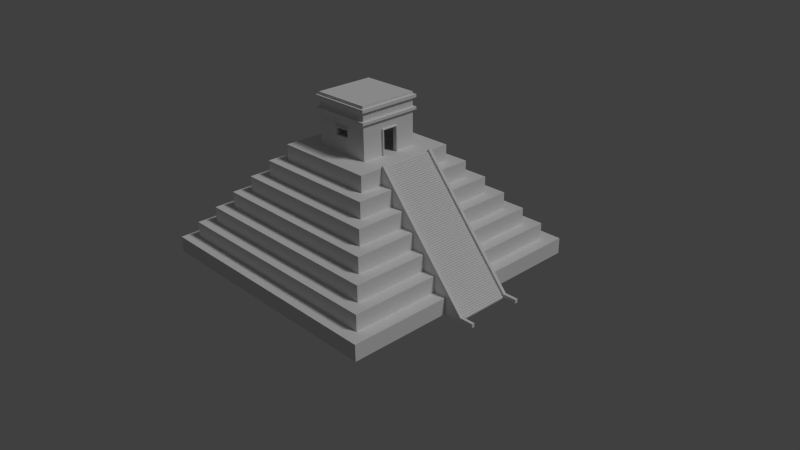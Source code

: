 # Source: mayan-temple-with-stairs.blend  (saved by Blender 2.76.0; exported with 4.5.12 LTS)
import bpy
from mathutils import Matrix  # noqa: F401  (used for matrix-valued properties, if any)

bpy.ops.wm.read_factory_settings(use_empty=True)
scene = bpy.context.scene
scene.name = 'Scene'

# ---- collections
col_collection_1 = bpy.data.collections.new('Collection 1'); scene.collection.children.link(col_collection_1)

# ---- materials (node trees are filled in below, after node groups)
mat_material = bpy.data.materials.new('Material')
mat_material.alpha_threshold = 0.0
mat_material.use_transparent_shadow = False
mat_material.roughness = 0.5
mat_material.line_color = (0.0, 0.0, 0.0, 1.0)

# ---- material node trees

# ---- world
world_world = bpy.data.worlds.new('World'); scene.world = world_world
world_world.color = (0.05088, 0.05088, 0.05088)
world_world.use_sun_shadow = False
world_world.sun_shadow_jitter_overblur = 0.0
world_world.cycles.sampling_method = 'MANUAL'
world_world.cycles.sample_map_resolution = 256

# ---- cameras
cam_camera = bpy.data.cameras.new('Camera')
cam_camera.clip_end = 100.0
cam_camera.lens = 35.0
cam_camera.sensor_width = 32.0
cam_camera.sensor_height = 18.0
cam_camera.ortho_scale = 7.314
cam_camera.dof.focus_distance = 0.0
cam_camera.dof.aperture_fstop = 128.0

# ---- lights
light_lamp = bpy.data.lights.new('Lamp', 'SUN')
light_lamp.transmission_factor = 0.0
light_lamp.cutoff_distance = 30.0
light_lamp.angle = 0.1993
light_lamp.energy = 1.0
light_lamp.shadow_buffer_clip_start = 1.001
light_lamp.shadow_soft_size = 0.1
light_lamp.shadow_cascade_max_distance = 1000.0
light_lamp.cycles.use_multiple_importance_sampling = False

# ---- meshes
me_cube_000 = bpy.data.meshes.new('Cube.000')
me_cube_000.from_pydata([(1.093, -0.2182, 3.362e-05), (1.093, 0.2344, 3.362e-05), (1.093, -0.2182, 0.1885), (1.093, 0.2344, 0.1885), (1.083, -0.2182, 0.1885), (1.083, 0.2344, 0.1885), (1.083, -0.2182, 0.3769), (1.083, 0.2344, 0.3769), (1.073, -0.2182, 0.3769), (1.073, 0.2344, 0.3769), (1.073, -0.2182, 0.5653), (1.073, 0.2344, 0.5653), (1.063, -0.2182, 0.5653), (1.063, 0.2344, 0.5653), (1.063, -0.2182, 0.7537), (1.063, 0.2344, 0.7537), (1.053, -0.2182, 0.7537), (1.053, 0.2344, 0.7537), (1.053, -0.2182, 0.9422), (1.053, 0.2344, 0.9422), (1.043, -0.2182, 0.9422), (1.043, 0.2344, 0.9422), (1.043, -0.2182, 1.131), (1.043, 0.2344, 1.131), (1.033, -0.2182, 1.131), (1.033, 0.2344, 1.131), (1.033, -0.2182, 1.319), (1.033, 0.2344, 1.319), (1.023, -0.2182, 1.319), (1.023, 0.2344, 1.319), (1.023, -0.2182, 1.507), (1.023, 0.2344, 1.507), (1.013, -0.2182, 1.507), (1.013, 0.2344, 1.507), (1.013, -0.2182, 1.696), (1.013, 0.2344, 1.696), (1.004, -0.2182, 1.696), (1.004, 0.2344, 1.696), (1.004, -0.2182, 1.884), (1.004, 0.2344, 1.884), (0.9936, -0.2182, 1.884), (0.9936, 0.2344, 1.884), (0.9936, -0.2182, 2.073), (0.9936, 0.2344, 2.073), (0.9837, -0.2182, 2.073), (0.9837, 0.2344, 2.073), (0.9837, -0.2182, 2.261), (0.9837, 0.2344, 2.261), (0.9738, -0.2182, 2.261), (0.9738, 0.2344, 2.261), (0.9738, -0.2182, 2.45), (0.9738, 0.2344, 2.45), (0.9639, -0.2182, 2.45), (0.9639, 0.2344, 2.45), (0.9639, -0.2182, 2.638), (0.9639, 0.2344, 2.638), (0.954, -0.2182, 2.638), (0.954, 0.2344, 2.638), (0.954, -0.2182, 2.826), (0.954, 0.2344, 2.826), (0.9441, -0.2182, 2.826), (0.9441, 0.2344, 2.826), (0.9441, -0.2182, 3.015), (0.9441, 0.2344, 3.015), (0.9341, -0.2182, 3.015), (0.9341, 0.2344, 3.015), (0.9341, -0.2182, 3.203), (0.9341, 0.2344, 3.203), (0.9242, -0.2182, 3.203), (0.9242, 0.2344, 3.203), (0.9242, -0.2182, 3.392), (0.9242, 0.2344, 3.392), (0.9143, -0.2182, 3.392), (0.9143, 0.2344, 3.392), (0.9143, -0.2182, 3.58), (0.9143, 0.2344, 3.58), (0.9044, -0.2182, 3.58), (0.9044, 0.2344, 3.58), (0.9044, -0.2182, 3.769), (0.9044, 0.2344, 3.769), (0.8945, -0.2182, 3.769), (0.8945, 0.2344, 3.769), (0.8945, -0.2182, 3.957), (0.8945, 0.2344, 3.957), (0.8846, -0.2182, 3.957), (0.8846, 0.2344, 3.957), (0.8846, -0.2182, 4.145), (0.8846, 0.2344, 4.145), (0.8746, -0.2182, 4.145), (0.8746, 0.2344, 4.145), (0.8746, -0.2182, 4.334), (0.8746, 0.2344, 4.334), (0.8647, -0.2182, 4.334), (0.8647, 0.2344, 4.334), (0.8647, -0.2182, 4.522), (0.8647, 0.2344, 4.522), (0.8548, -0.2182, 4.522), (0.8548, 0.2344, 4.522), (0.8548, -0.2182, 4.711), (0.8548, 0.2344, 4.711), (0.8449, -0.2182, 4.711), (0.8449, 0.2344, 4.711), (0.8449, -0.2182, 4.899), (0.8449, 0.2344, 4.899), (0.835, -0.2182, 4.899), (0.835, 0.2344, 4.899), (0.835, -0.2182, 5.088), (0.835, 0.2344, 5.088), (0.8251, -0.2182, 5.088), (0.8251, 0.2344, 5.088), (0.8251, -0.2182, 5.276), (0.8251, 0.2344, 5.276), (0.8151, -0.2182, 5.276), (0.8151, 0.2344, 5.276), (0.8151, -0.2182, 5.464), (0.8151, 0.2344, 5.464), (0.8052, -0.2182, 5.464), (0.8052, 0.2344, 5.464), (0.8052, -0.2182, 5.653), (0.8052, 0.2344, 5.653), (0.7953, -0.2182, 5.653), (0.7953, 0.2344, 5.653), (0.7953, -0.2182, 5.841), (0.7953, 0.2344, 5.841), (0.7854, -0.2182, 5.841), (0.7854, 0.2344, 5.841), (0.7854, -0.2182, 6.03), (0.7854, 0.2344, 6.03), (0.7755, -0.2182, 6.03), (0.7755, 0.2344, 6.03), (0.7755, -0.2182, 6.218), (0.7755, 0.2344, 6.218), (0.7656, -0.2182, 6.218), (0.7656, 0.2344, 6.218), (0.7656, -0.2182, 6.406), (0.7656, 0.2344, 6.406), (0.7556, -0.2182, 6.406), (0.7556, 0.2344, 6.406), (0.7556, -0.2182, 6.595), (0.7556, 0.2344, 6.595), (0.7457, -0.2182, 6.595), (0.7457, 0.2344, 6.595), (0.7457, -0.2182, 6.783), (0.7457, 0.2344, 6.783), (0.7358, -0.2182, 6.783), (0.7358, 0.2344, 6.783), (0.7358, -0.2182, 6.972), (0.7358, 0.2344, 6.972), (0.7259, -0.2182, 6.972), (0.7259, 0.2344, 6.972), (0.7259, -0.2182, 7.16), (0.7259, 0.2344, 7.16), (0.716, -0.2182, 7.16), (0.716, 0.2344, 7.16), (0.716, -0.2182, 7.349), (0.716, 0.2344, 7.349), (0.7061, -0.2182, 7.349), (0.7061, 0.2344, 7.349), (0.7061, -0.2182, 7.537), (0.7061, 0.2344, 7.537), (0.6961, -0.2182, 7.537), (0.6961, 0.2344, 7.537), (0.6961, -0.2182, 7.725), (0.6961, 0.2344, 7.725), (0.6862, -0.2182, 7.725), (0.6862, 0.2344, 7.725), (0.6862, -0.2182, 7.914), (0.6862, 0.2344, 7.914), (0.6763, -0.2182, 7.914), (0.6763, 0.2344, 7.914), (0.6763, -0.2182, 8.102), (0.6763, 0.2344, 8.102), (0.6664, -0.2182, 8.102), (0.6664, 0.2344, 8.102), (0.6664, -0.2182, 8.291), (0.6664, 0.2344, 8.291), (0.6565, -0.2182, 8.291), (0.6565, 0.2344, 8.291), (0.6565, -0.2182, 8.479), (0.6565, 0.2344, 8.479), (0.6466, -0.2182, 8.479), (0.6466, 0.2344, 8.479), (0.6466, -0.2182, 8.668), (0.6466, 0.2344, 8.668), (0.6366, -0.2182, 8.668), (0.6366, 0.2344, 8.668), (0.6366, -0.2182, 8.856), (0.6366, 0.2344, 8.856), (0.6267, -0.2182, 8.856), (0.6267, 0.2344, 8.856), (0.6267, -0.2182, 9.044), (0.6267, 0.2344, 9.044), (0.6168, -0.2182, 9.044), (0.6168, 0.2344, 9.044), (0.6168, -0.2182, 9.233), (0.6168, 0.2344, 9.233), (0.6069, -0.2182, 9.233), (0.6069, 0.2344, 9.233), (0.6069, -0.2182, 9.421), (0.6069, 0.2344, 9.421), (0.597, -0.2182, 9.421), (0.597, 0.2344, 9.421), (0.597, -0.2182, 9.61), (0.597, 0.2344, 9.61), (0.5871, -0.2182, 9.61), (0.5871, 0.2344, 9.61), (0.5871, -0.2182, 9.798), (0.5871, 0.2344, 9.798), (0.5771, -0.2182, 9.798), (0.5771, 0.2344, 9.798), (0.5771, -0.2182, 9.987), (0.5771, 0.2344, 9.987), (0.5672, -0.2182, 9.987), (0.5672, 0.2344, 9.987), (0.5672, -0.2182, 10.17), (0.5672, 0.2344, 10.17), (0.5573, -0.2182, 10.17), (0.5573, 0.2344, 10.17), (0.5573, -0.2182, 10.36), (0.5573, 0.2344, 10.36), (0.5474, -0.2182, 10.36), (0.5474, 0.2344, 10.36), (0.5474, -0.2182, 10.55), (0.5474, 0.2344, 10.55), (0.5375, -0.2182, 10.55), (0.5375, 0.2344, 10.55), (0.5375, -0.2182, 10.74), (0.5375, 0.2344, 10.74), (0.5276, -0.2182, 10.74), (0.5276, 0.2344, 10.74), (0.5276, -0.2182, 10.93), (0.5276, 0.2344, 10.93), (0.5176, -0.2182, 10.93), (0.5176, 0.2344, 10.93), (0.5176, -0.2182, 11.12), (0.5176, 0.2344, 11.12), (0.5077, -0.2182, 11.12), (0.5077, 0.2344, 11.12), (0.5077, -0.2182, 11.31), (0.5077, 0.2344, 11.31), (0.4978, -0.2182, 11.31), (0.4978, 0.2344, 11.31), (0.4978, -0.2182, 11.49), (0.4978, 0.2344, 11.49), (0.4879, -0.2182, 11.49), (0.4879, 0.2344, 11.49), (0.4879, -0.2182, 11.68), (0.4879, 0.2344, 11.68), (0.478, -0.2182, 11.68), (0.478, 0.2344, 11.68), (0.478, -0.2182, 11.87), (0.478, 0.2344, 11.87), (0.4681, -0.2182, 11.87), (0.4681, 0.2344, 11.87), (0.4681, -0.2182, 12.06), (0.4681, 0.2344, 12.06), (0.4581, -0.2182, 12.06), (0.4581, 0.2344, 12.06), (0.4581, -0.2182, 12.25), (0.4581, 0.2344, 12.25), (0.4482, -0.2182, 12.25), (0.4482, 0.2344, 12.25), (0.4482, -0.2182, 12.44), (0.4482, 0.2344, 12.44), (0.4383, -0.2182, 12.44), (0.4383, 0.2344, 12.44), (0.4383, -0.2182, 12.62), (0.4383, 0.2344, 12.62), (0.4284, -0.2182, 12.62), (0.4284, 0.2344, 12.62), (0.4284, -0.2182, 12.81), (0.4284, 0.2344, 12.81), (0.4185, -0.2182, 12.81), (0.4185, 0.2344, 12.81), (0.4185, -0.2182, 13.0), (0.4185, 0.2344, 13.0), (0.4085, -0.2182, 13.0), (0.4085, 0.2344, 13.0), (0.4085, -0.2182, 13.19), (0.4085, 0.2344, 13.19), (0.3986, -0.2182, 13.19), (0.3986, 0.2344, 13.19), (0.3986, -0.2182, 13.38), (0.3986, 0.2344, 13.38), (0.3887, -0.2182, 13.38), (0.3887, 0.2344, 13.38), (0.3887, -0.2182, 13.57), (0.3887, 0.2344, 13.57), (0.3788, -0.2182, 13.57), (0.3788, 0.2344, 13.57), (0.3788, -0.2182, 13.76), (0.3788, 0.2344, 13.76), (0.3689, -0.2182, 13.76), (0.3689, 0.2344, 13.76), (0.3689, -0.2182, 13.94), (0.3549, -0.2182, 13.94), (0.3689, 0.2344, 13.94), (0.3549, 0.2344, 13.94), (1.093, 0.2344, 3.362e-05), (0.3549, -0.2182, 14.0), (0.3549, 0.2344, 14.0), (1.093, -0.2182, 3.362e-05), (0.3549, -0.2182, 3.362e-05), (0.3549, 0.2344, 3.362e-05), (1.093, 0.2118, 3.362e-05), (1.093, 0.2118, 0.1885), (1.083, 0.2118, 0.1885), (1.083, 0.2118, 0.3769), (1.073, 0.2118, 0.3769), (1.073, 0.2118, 0.5653), (1.063, 0.2118, 0.5653), (1.063, 0.2118, 0.7537), (1.053, 0.2118, 0.7537), (1.053, 0.2118, 0.9422), (1.043, 0.2118, 0.9422), (1.043, 0.2118, 1.131), (1.033, 0.2118, 1.131), (1.033, 0.2118, 1.319), (1.023, 0.2118, 1.319), (1.023, 0.2118, 1.507), (1.013, 0.2118, 1.507), (1.013, 0.2118, 1.696), (1.004, 0.2118, 1.696), (1.004, 0.2118, 1.884), (0.9936, 0.2118, 1.884), (0.9936, 0.2118, 2.073), (0.9837, 0.2118, 2.073), (0.9837, 0.2118, 2.261), (0.9738, 0.2118, 2.261), (0.9738, 0.2118, 2.45), (0.9639, 0.2118, 2.45), (0.9639, 0.2118, 2.638), (0.954, 0.2118, 2.638), (0.954, 0.2118, 2.826), (0.9441, 0.2118, 2.826), (0.9441, 0.2118, 3.015), (0.9341, 0.2118, 3.015), (0.9341, 0.2118, 3.203), (0.9242, 0.2118, 3.203), (0.9242, 0.2118, 3.392), (0.9143, 0.2118, 3.392), (0.9143, 0.2118, 3.58), (0.9044, 0.2118, 3.58), (0.9044, 0.2118, 3.769), (0.8945, 0.2118, 3.769), (0.8945, 0.2118, 3.957), (0.8846, 0.2118, 3.957), (0.8846, 0.2118, 4.145), (0.8746, 0.2118, 4.145), (0.8746, 0.2118, 4.334), (0.8647, 0.2118, 4.334), (0.8647, 0.2118, 4.522), (0.8548, 0.2118, 4.522), (0.8548, 0.2118, 4.711), (0.8449, 0.2118, 4.711), (0.8449, 0.2118, 4.899), (0.835, 0.2118, 4.899), (0.835, 0.2118, 5.088), (0.8251, 0.2118, 5.088), (0.8251, 0.2118, 5.276), (0.8151, 0.2118, 5.276), (0.8151, 0.2118, 5.464), (0.8052, 0.2118, 5.464), (0.8052, 0.2118, 5.653), (0.7953, 0.2118, 5.653), (0.7953, 0.2118, 5.841), (0.7854, 0.2118, 5.841), (0.7854, 0.2118, 6.03), (0.7755, 0.2118, 6.03), (0.7755, 0.2118, 6.218), (0.7656, 0.2118, 6.218), (0.7656, 0.2118, 6.406), (0.7556, 0.2118, 6.406), (0.7556, 0.2118, 6.595), (0.7457, 0.2118, 6.595), (0.7457, 0.2118, 6.783), (0.7358, 0.2118, 6.783), (0.7358, 0.2118, 6.972), (0.7259, 0.2118, 6.972), (0.7259, 0.2118, 7.16), (0.716, 0.2118, 7.16), (0.716, 0.2118, 7.349), (0.7061, 0.2118, 7.349), (0.7061, 0.2118, 7.537), (0.6961, 0.2118, 7.537), (0.6961, 0.2118, 7.725), (0.6862, 0.2118, 7.725), (0.6862, 0.2118, 7.914), (0.6763, 0.2118, 7.914), (0.6763, 0.2118, 8.102), (0.6664, 0.2118, 8.102), (0.6664, 0.2118, 8.291), (0.6565, 0.2118, 8.291), (0.6565, 0.2118, 8.479), (0.6466, 0.2118, 8.479), (0.6466, 0.2118, 8.668), (0.6366, 0.2118, 8.668), (0.6366, 0.2118, 8.856), (0.6267, 0.2118, 8.856), (0.6267, 0.2118, 9.044), (0.6168, 0.2118, 9.044), (0.6168, 0.2118, 9.233), (0.6069, 0.2118, 9.233), (0.6069, 0.2118, 9.421), (0.597, 0.2118, 9.421), (0.597, 0.2118, 9.61), (0.5871, 0.2118, 9.61), (0.5871, 0.2118, 9.798), (0.5771, 0.2118, 9.798), (0.5771, 0.2118, 9.987), (0.5672, 0.2118, 9.987), (0.5672, 0.2118, 10.17), (0.5573, 0.2118, 10.17), (0.5573, 0.2118, 10.36), (0.5474, 0.2118, 10.36), (0.5474, 0.2118, 10.55), (0.5375, 0.2118, 10.55), (0.5375, 0.2118, 10.74), (0.5276, 0.2118, 10.74), (0.5276, 0.2118, 10.93), (0.5176, 0.2118, 10.93), (0.5176, 0.2118, 11.12), (0.5077, 0.2118, 11.12), (0.5077, 0.2118, 11.31), (0.4978, 0.2118, 11.31), (0.4978, 0.2118, 11.49), (0.4879, 0.2118, 11.49), (0.4879, 0.2118, 11.68), (0.478, 0.2118, 11.68), (0.478, 0.2118, 11.87), (0.4681, 0.2118, 11.87), (0.4681, 0.2118, 12.06), (0.4581, 0.2118, 12.06), (0.4581, 0.2118, 12.25), (0.4482, 0.2118, 12.25), (0.4482, 0.2118, 12.44), (0.4383, 0.2118, 12.44), (0.4383, 0.2118, 12.62), (0.4284, 0.2118, 12.62), (0.4284, 0.2118, 12.81), (0.4185, 0.2118, 12.81), (0.4185, 0.2118, 13.0), (0.4085, 0.2118, 13.0), (0.4085, 0.2118, 13.19), (0.3986, 0.2118, 13.19), (0.3986, 0.2118, 13.38), (0.3887, 0.2118, 13.38), (0.3887, 0.2118, 13.57), (0.3788, 0.2118, 13.57), (0.3788, 0.2118, 13.76), (0.3689, 0.2118, 13.76), (0.3689, 0.2118, 13.94), (0.3549, 0.2118, 13.94), (0.3549, 0.2118, 14.0), (1.093, -0.1967, 3.362e-05), (1.083, -0.1967, 0.1885), (1.073, -0.1967, 0.3769), (1.063, -0.1967, 0.5653), (1.053, -0.1967, 0.7537), (1.043, -0.1967, 0.9422), (1.033, -0.1967, 1.131), (1.023, -0.1967, 1.319), (1.013, -0.1967, 1.507), (1.004, -0.1967, 1.696), (0.9936, -0.1967, 1.884), (0.9837, -0.1967, 2.073), (0.9738, -0.1967, 2.261), (0.9639, -0.1967, 2.45), (0.954, -0.1967, 2.638), (0.9441, -0.1967, 2.826), (0.9341, -0.1967, 3.015), (0.9242, -0.1967, 3.203), (0.9143, -0.1967, 3.392), (0.9044, -0.1967, 3.58), (0.8945, -0.1967, 3.769), (0.8846, -0.1967, 3.957), (0.8746, -0.1967, 4.145), (0.8647, -0.1967, 4.334), (0.8548, -0.1967, 4.522), (0.8449, -0.1967, 4.711), (0.835, -0.1967, 4.899), (0.8251, -0.1967, 5.088), (0.8151, -0.1967, 5.276), (0.8052, -0.1967, 5.464), (0.7953, -0.1967, 5.653), (0.7854, -0.1967, 5.841), (0.7755, -0.1967, 6.03), (0.7656, -0.1967, 6.218), (0.7556, -0.1967, 6.406), (0.7457, -0.1967, 6.595), (0.7358, -0.1967, 6.783), (0.7259, -0.1967, 6.972), (0.716, -0.1967, 7.16), (0.7061, -0.1967, 7.349), (0.6961, -0.1967, 7.537), (0.6862, -0.1967, 7.725), (0.6763, -0.1967, 7.914), (0.6664, -0.1967, 8.102), (0.6565, -0.1967, 8.291), (0.6466, -0.1967, 8.479), (0.6366, -0.1967, 8.668), (0.6267, -0.1967, 8.856), (0.6168, -0.1967, 9.044), (0.6069, -0.1967, 9.233), (0.597, -0.1967, 9.421), (0.5871, -0.1967, 9.61), (0.5771, -0.1967, 9.798), (0.5672, -0.1967, 9.987), (0.5573, -0.1967, 10.17), (0.5474, -0.1967, 10.36), (0.5375, -0.1967, 10.55), (0.5276, -0.1967, 10.74), (0.5176, -0.1967, 10.93), (0.5077, -0.1967, 11.12), (0.4978, -0.1967, 11.31), (0.4879, -0.1967, 11.49), (0.478, -0.1967, 11.68), (0.4681, -0.1967, 11.87), (0.4581, -0.1967, 12.06), (0.4482, -0.1967, 12.25), (0.4383, -0.1967, 12.44), (0.4284, -0.1967, 12.62), (0.4185, -0.1967, 12.81), (0.4085, -0.1967, 13.0), (0.3986, -0.1967, 13.19), (0.3887, -0.1967, 13.38), (0.3788, -0.1967, 13.57), (0.3689, -0.1967, 13.76), (1.093, -0.1967, 0.1885), (1.083, -0.1967, 0.3769), (1.073, -0.1967, 0.5653), (1.063, -0.1967, 0.7537), (1.053, -0.1967, 0.9422), (1.043, -0.1967, 1.131), (1.033, -0.1967, 1.319), (1.023, -0.1967, 1.507), (1.013, -0.1967, 1.696), (1.004, -0.1967, 1.884), (0.9936, -0.1967, 2.073), (0.9837, -0.1967, 2.261), (0.9738, -0.1967, 2.45), (0.9639, -0.1967, 2.638), (0.954, -0.1967, 2.826), (0.9441, -0.1967, 3.015), (0.9341, -0.1967, 3.203), (0.9242, -0.1967, 3.392), (0.9143, -0.1967, 3.58), (0.9044, -0.1967, 3.769), (0.8945, -0.1967, 3.957), (0.8846, -0.1967, 4.145), (0.8746, -0.1967, 4.334), (0.8647, -0.1967, 4.522), (0.8548, -0.1967, 4.711), (0.8449, -0.1967, 4.899), (0.835, -0.1967, 5.088), (0.8251, -0.1967, 5.276), (0.8151, -0.1967, 5.464), (0.8052, -0.1967, 5.653), (0.7953, -0.1967, 5.841), (0.7854, -0.1967, 6.03), (0.7755, -0.1967, 6.218), (0.7656, -0.1967, 6.406), (0.7556, -0.1967, 6.595), (0.7457, -0.1967, 6.783), (0.7358, -0.1967, 6.972), (0.7259, -0.1967, 7.16), (0.716, -0.1967, 7.349), (0.7061, -0.1967, 7.537), (0.6961, -0.1967, 7.725), (0.6862, -0.1967, 7.914), (0.6763, -0.1967, 8.102), (0.6664, -0.1967, 8.291), (0.6565, -0.1967, 8.479), (0.6466, -0.1967, 8.668), (0.6366, -0.1967, 8.856), (0.6267, -0.1967, 9.044), (0.6168, -0.1967, 9.233), (0.6069, -0.1967, 9.421), (0.597, -0.1967, 9.61), (0.5871, -0.1967, 9.798), (0.5771, -0.1967, 9.987), (0.5672, -0.1967, 10.17), (0.5573, -0.1967, 10.36), (0.5474, -0.1967, 10.55), (0.5375, -0.1967, 10.74), (0.5276, -0.1967, 10.93), (0.5176, -0.1967, 11.12), (0.5077, -0.1967, 11.31), (0.4978, -0.1967, 11.49), (0.4879, -0.1967, 11.68), (0.478, -0.1967, 11.87), (0.4681, -0.1967, 12.06), (0.4581, -0.1967, 12.25), (0.4482, -0.1967, 12.44), (0.4383, -0.1967, 12.62), (0.4284, -0.1967, 12.81), (0.4185, -0.1967, 13.0), (0.4085, -0.1967, 13.19), (0.3986, -0.1967, 13.38), (0.3887, -0.1967, 13.57), (0.3788, -0.1967, 13.76), (0.3689, -0.1967, 13.94), (0.3549, -0.1967, 13.94), (0.3549, -0.1967, 14.0), (0.3689, -0.2182, 14.23), (0.3549, -0.2182, 14.23), (0.3689, -0.1967, 14.23), (0.3549, -0.1967, 14.23), (0.3689, 0.2344, 14.23), (0.3549, 0.2344, 14.23), (0.3689, 0.2118, 14.23), (0.3549, 0.2118, 14.23), (1.093, 0.2118, 0.1885), (1.093, 0.2344, 0.1885), (0.3689, 0.2118, 13.94), (0.3689, 0.2344, 13.94), (1.093, -0.2182, 0.1885), (1.093, -0.1967, 0.1885), (0.3689, -0.2182, 13.94), (0.3689, -0.1967, 13.94), (1.093, 0.2118, 0.4711), (1.093, 0.2344, 0.4711), (0.3689, 0.2118, 14.23), (0.3689, 0.2344, 14.23), (1.093, -0.2182, 0.4711), (1.093, -0.1967, 0.4711), (0.3689, -0.2182, 14.23), (0.3689, -0.1967, 14.23), (1.197, -0.1967, 3.362e-05), (1.197, -0.2182, 3.362e-05), (1.197, -0.2182, 0.1885), (1.197, 0.2344, 3.362e-05), (1.197, 0.2344, 0.1885), (1.197, 0.2118, 0.1885), (1.197, 0.2118, 3.362e-05), (1.197, -0.1967, 0.1885), (1.197, 0.2118, 0.1885), (1.197, 0.2344, 0.1885), (1.197, -0.2182, 0.1885), (1.197, -0.1967, 0.1885), (1.197, 0.2118, 0.4711), (1.197, 0.2344, 0.4711), (1.197, -0.2182, 0.4711), (1.197, -0.1967, 0.4711)], [], [(113, 111, 109), (621, 620, 640, 641), (109, 107, 105), (529, 6, 4, 455), (105, 103, 101), (530, 10, 8, 456), (101, 99, 97), (531, 14, 12, 457), (97, 95, 93), (532, 18, 16, 458), (93, 91, 89), (533, 22, 20, 459), (89, 87, 85), (534, 26, 24, 460), (85, 83, 81), (535, 30, 28, 461), (81, 79, 77), (536, 34, 32, 462), (77, 75, 73), (537, 38, 36, 463), (73, 71, 69), (538, 42, 40, 464), (69, 67, 65), (539, 46, 44, 465), (65, 63, 61), (540, 50, 48, 466), (61, 59, 57), (541, 54, 52, 467), (57, 55, 53), (542, 58, 56, 468), (53, 51, 49), (543, 62, 60, 469), (49, 47, 45), (544, 66, 64, 470), (45, 43, 41), (545, 70, 68, 471), (41, 39, 37), (546, 74, 72, 472), (37, 35, 33), (547, 78, 76, 473), (33, 31, 29), (548, 82, 80, 474), (29, 27, 25), (549, 86, 84, 475), (25, 23, 21), (550, 90, 88, 476), (21, 19, 17), (551, 94, 92, 477), (17, 15, 13), (552, 98, 96, 478), (13, 11, 9), (553, 102, 100, 479), (9, 7, 5), (554, 106, 104, 480), (5, 3, 298), (555, 110, 108, 481), (285, 283, 281), (556, 114, 112, 482), (281, 279, 277), (557, 118, 116, 483), (273, 271, 269), (558, 122, 120, 484), (269, 267, 265), (559, 126, 124, 485), (265, 263, 261), (560, 130, 128, 486), (261, 259, 257), (561, 134, 132, 487), (257, 255, 253), (562, 138, 136, 488), (253, 251, 249), (563, 142, 140, 489), (249, 247, 245), (564, 146, 144, 490), (245, 243, 241), (565, 150, 148, 491), (241, 239, 237), (566, 154, 152, 492), (237, 235, 233), (567, 158, 156, 493), (233, 231, 229), (568, 162, 160, 494), (229, 227, 225), (569, 166, 164, 495), (225, 223, 221), (570, 170, 168, 496), (221, 219, 217), (571, 174, 172, 497), (217, 215, 213), (572, 178, 176, 498), (213, 211, 209), (573, 182, 180, 499), (209, 207, 205), (574, 186, 184, 500), (205, 203, 201), (575, 190, 188, 501), (201, 199, 197), (576, 194, 192, 502), (197, 195, 193), (577, 198, 196, 503), (193, 191, 189), (578, 202, 200, 504), (189, 187, 185), (579, 206, 204, 505), (185, 183, 181), (580, 210, 208, 506), (181, 179, 177), (581, 214, 212, 507), (177, 175, 173), (582, 218, 216, 508), (173, 171, 169), (583, 222, 220, 509), (169, 167, 165), (584, 226, 224, 510), (165, 163, 161), (585, 230, 228, 511), (161, 159, 157), (586, 234, 232, 512), (157, 155, 153), (587, 238, 236, 513), (153, 151, 149), (588, 242, 240, 514), (149, 147, 145), (589, 246, 244, 515), (145, 143, 141), (590, 250, 248, 516), (141, 139, 137), (591, 254, 252, 517), (137, 135, 133), (592, 258, 256, 518), (133, 131, 129), (593, 262, 260, 519), (129, 127, 125), (594, 266, 264, 520), (277, 275, 273), (595, 270, 268, 521), (125, 123, 121), (596, 274, 272, 522), (121, 119, 117), (597, 278, 276, 523), (445, 283, 285, 446), (598, 282, 280, 524), (599, 526, 288, 286), (599, 286, 284, 525), (117, 115, 113), (600, 290, 288, 526), (297, 452, 611, 609), (601, 294, 292, 527), (602, 603, 299, 295), (4, 301, 2), (6, 8, 4), (10, 12, 8), (14, 16, 12), (18, 20, 16), (22, 24, 20), (26, 28, 24), (30, 32, 28), (34, 36, 32), (38, 40, 36), (42, 44, 40), (46, 48, 44), (50, 52, 48), (54, 56, 52), (58, 60, 56), (62, 64, 60), (66, 68, 64), (70, 72, 68), (74, 76, 72), (78, 80, 76), (82, 84, 80), (86, 88, 84), (90, 92, 88), (94, 96, 92), (98, 100, 96), (102, 104, 100), (106, 108, 104), (110, 112, 108), (114, 116, 112), (118, 120, 116), (122, 124, 120), (126, 128, 124), (130, 132, 128), (134, 136, 132), (138, 140, 136), (142, 144, 140), (146, 148, 144), (150, 152, 148), (154, 156, 152), (158, 160, 156), (162, 164, 160), (166, 168, 164), (170, 172, 168), (174, 176, 172), (178, 180, 176), (182, 184, 180), (186, 188, 184), (190, 192, 188), (194, 196, 192), (198, 200, 196), (202, 204, 200), (206, 208, 204), (210, 212, 208), (214, 216, 212), (218, 220, 216), (222, 224, 220), (226, 228, 224), (230, 232, 228), (234, 236, 232), (238, 240, 236), (242, 244, 240), (246, 248, 244), (250, 252, 248), (254, 256, 252), (258, 260, 256), (262, 264, 260), (266, 268, 264), (270, 272, 268), (274, 276, 272), (278, 280, 276), (282, 284, 280), (286, 288, 284), (290, 292, 288), (294, 295, 292), (289, 287, 285), (293, 291, 289), (297, 296, 293), (597, 524, 280, 278), (596, 523, 276, 274), (595, 522, 272, 270), (594, 521, 268, 266), (593, 520, 264, 262), (592, 519, 260, 258), (591, 518, 256, 254), (590, 517, 252, 250), (589, 516, 248, 246), (588, 515, 244, 242), (587, 514, 240, 238), (421, 235, 237, 422), (419, 231, 233, 420), (417, 227, 229, 418), (415, 223, 225, 416), (413, 219, 221, 414), (411, 215, 217, 412), (409, 211, 213, 410), (407, 207, 209, 408), (405, 203, 205, 406), (403, 199, 201, 404), (401, 195, 197, 402), (399, 191, 193, 400), (397, 187, 189, 398), (395, 183, 185, 396), (393, 179, 181, 394), (391, 175, 177, 392), (389, 171, 173, 390), (569, 496, 168, 166), (568, 495, 164, 162), (567, 494, 160, 158), (566, 493, 156, 154), (565, 492, 152, 150), (564, 491, 148, 146), (563, 490, 144, 142), (562, 489, 140, 138), (561, 488, 136, 134), (560, 487, 132, 130), (559, 486, 128, 126), (558, 485, 124, 122), (557, 484, 120, 118), (556, 483, 116, 114), (555, 482, 112, 110), (554, 481, 108, 106), (553, 480, 104, 102), (552, 479, 100, 98), (551, 478, 96, 94), (550, 477, 92, 90), (549, 476, 88, 86), (548, 475, 84, 82), (547, 474, 80, 78), (546, 473, 76, 74), (545, 472, 72, 70), (337, 67, 69, 338), (335, 63, 65, 336), (333, 59, 61, 334), (331, 55, 57, 332), (329, 51, 53, 330), (327, 47, 49, 328), (325, 43, 45, 326), (323, 39, 41, 324), (321, 35, 37, 322), (319, 31, 33, 320), (317, 27, 29, 318), (315, 23, 25, 316), (313, 19, 21, 314), (311, 15, 17, 312), (309, 11, 13, 310), (307, 7, 9, 308), (305, 3, 5, 306), (600, 527, 292, 290), (301, 292, 302), (298, 303, 293), (293, 303, 297), (292, 295, 302), (291, 293, 450, 449), (528, 305, 306, 455), (529, 307, 308, 456), (530, 309, 310, 457), (531, 311, 312, 458), (532, 313, 314, 459), (533, 315, 316, 460), (534, 317, 318, 461), (535, 319, 320, 462), (536, 321, 322, 463), (537, 323, 324, 464), (538, 325, 326, 465), (539, 327, 328, 466), (540, 329, 330, 467), (541, 331, 332, 468), (542, 333, 334, 469), (543, 335, 336, 470), (544, 337, 338, 471), (71, 73, 340, 339), (75, 77, 342, 341), (79, 81, 344, 343), (83, 85, 346, 345), (87, 89, 348, 347), (91, 93, 350, 349), (95, 97, 352, 351), (99, 101, 354, 353), (103, 105, 356, 355), (107, 109, 358, 357), (111, 113, 360, 359), (115, 117, 362, 361), (119, 121, 364, 363), (123, 125, 366, 365), (127, 129, 368, 367), (131, 133, 370, 369), (135, 137, 372, 371), (139, 141, 374, 373), (143, 145, 376, 375), (147, 149, 378, 377), (151, 153, 380, 379), (155, 157, 382, 381), (159, 161, 384, 383), (163, 165, 386, 385), (167, 169, 388, 387), (570, 389, 390, 497), (571, 391, 392, 498), (572, 393, 394, 499), (573, 395, 396, 500), (574, 397, 398, 501), (575, 399, 400, 502), (576, 401, 402, 503), (577, 403, 404, 504), (578, 405, 406, 505), (579, 407, 408, 506), (580, 409, 410, 507), (581, 411, 412, 508), (582, 413, 414, 509), (583, 415, 416, 510), (584, 417, 418, 511), (585, 419, 420, 512), (586, 421, 422, 513), (239, 241, 424, 423), (243, 245, 426, 425), (247, 249, 428, 427), (251, 253, 430, 429), (255, 257, 432, 431), (259, 261, 434, 433), (263, 265, 436, 435), (267, 269, 438, 437), (271, 273, 440, 439), (275, 277, 442, 441), (279, 281, 444, 443), (297, 300, 453, 452), (296, 451, 450, 293), (602, 601, 451, 452), (291, 449, 448, 289), (287, 447, 446, 285), (287, 289, 448, 447), (283, 445, 444, 281), (598, 445, 446, 525), (279, 443, 442, 277), (275, 441, 440, 273), (271, 439, 438, 269), (267, 437, 436, 265), (263, 435, 434, 261), (259, 433, 432, 257), (255, 431, 430, 253), (251, 429, 428, 249), (247, 427, 426, 245), (243, 425, 424, 241), (239, 423, 422, 237), (235, 421, 420, 233), (231, 419, 418, 229), (227, 417, 416, 225), (223, 415, 414, 221), (219, 413, 412, 217), (215, 411, 410, 213), (211, 409, 408, 209), (207, 407, 406, 205), (203, 405, 404, 201), (199, 403, 402, 197), (195, 401, 400, 193), (191, 399, 398, 189), (187, 397, 396, 185), (183, 395, 394, 181), (179, 393, 392, 177), (175, 391, 390, 173), (171, 389, 388, 169), (167, 387, 386, 165), (163, 385, 384, 161), (159, 383, 382, 157), (155, 381, 380, 153), (151, 379, 378, 149), (147, 377, 376, 145), (143, 375, 374, 141), (139, 373, 372, 137), (135, 371, 370, 133), (131, 369, 368, 129), (127, 367, 366, 125), (123, 365, 364, 121), (119, 363, 362, 117), (115, 361, 360, 113), (111, 359, 358, 109), (107, 357, 356, 105), (103, 355, 354, 101), (99, 353, 352, 97), (95, 351, 350, 93), (91, 349, 348, 89), (87, 347, 346, 85), (83, 345, 344, 81), (79, 343, 342, 77), (75, 341, 340, 73), (71, 339, 338, 69), (67, 337, 336, 65), (63, 335, 334, 61), (59, 333, 332, 57), (55, 331, 330, 53), (51, 329, 328, 49), (47, 327, 326, 45), (43, 325, 324, 41), (39, 323, 322, 37), (35, 321, 320, 33), (31, 319, 318, 29), (27, 317, 316, 25), (23, 315, 314, 21), (19, 313, 312, 17), (15, 311, 310, 13), (11, 309, 308, 9), (7, 307, 306, 5), (454, 528, 635, 628), (282, 598, 525, 284), (294, 601, 606, 604), (234, 586, 513, 236), (230, 585, 512, 232), (226, 584, 511, 228), (222, 583, 510, 224), (218, 582, 509, 220), (214, 581, 508, 216), (210, 580, 507, 212), (206, 579, 506, 208), (202, 578, 505, 204), (198, 577, 504, 200), (194, 576, 503, 196), (190, 575, 502, 192), (186, 574, 501, 188), (182, 573, 500, 184), (178, 572, 499, 180), (174, 571, 498, 176), (170, 570, 497, 172), (66, 544, 471, 68), (62, 543, 470, 64), (58, 542, 469, 60), (54, 541, 468, 56), (50, 540, 467, 52), (46, 539, 466, 48), (42, 538, 465, 44), (38, 537, 464, 40), (34, 536, 463, 36), (30, 535, 462, 32), (26, 534, 461, 28), (22, 533, 460, 24), (18, 532, 459, 20), (14, 531, 458, 16), (10, 530, 457, 12), (6, 529, 456, 8), (2, 528, 455, 4), (449, 450, 527, 600), (339, 340, 472, 545), (341, 342, 473, 546), (343, 344, 474, 547), (345, 346, 475, 548), (347, 348, 476, 549), (349, 350, 477, 550), (351, 352, 478, 551), (353, 354, 479, 552), (355, 356, 480, 553), (357, 358, 481, 554), (359, 360, 482, 555), (361, 362, 483, 556), (363, 364, 484, 557), (365, 366, 485, 558), (367, 368, 486, 559), (369, 370, 487, 560), (371, 372, 488, 561), (373, 374, 489, 562), (375, 376, 490, 563), (377, 378, 491, 564), (379, 380, 492, 565), (381, 382, 493, 566), (383, 384, 494, 567), (385, 386, 495, 568), (387, 388, 496, 569), (423, 424, 514, 587), (425, 426, 515, 588), (427, 428, 516, 589), (429, 430, 517, 590), (431, 432, 518, 591), (433, 434, 519, 592), (435, 436, 520, 593), (437, 438, 521, 594), (439, 440, 522, 595), (441, 442, 523, 596), (443, 444, 524, 597), (452, 453, 603, 602), (451, 601, 527, 450), (449, 600, 526, 448), (447, 599, 525, 446), (447, 448, 526, 599), (445, 598, 524, 444), (443, 597, 523, 442), (441, 596, 522, 440), (439, 595, 521, 438), (437, 594, 520, 436), (435, 593, 519, 434), (433, 592, 518, 432), (431, 591, 517, 430), (429, 590, 516, 428), (427, 589, 515, 426), (425, 588, 514, 424), (423, 587, 513, 422), (421, 586, 512, 420), (419, 585, 511, 418), (417, 584, 510, 416), (415, 583, 509, 414), (413, 582, 508, 412), (411, 581, 507, 410), (409, 580, 506, 408), (407, 579, 505, 406), (405, 578, 504, 404), (403, 577, 503, 402), (401, 576, 502, 400), (399, 575, 501, 398), (397, 574, 500, 396), (395, 573, 499, 394), (393, 572, 498, 392), (391, 571, 497, 390), (389, 570, 496, 388), (387, 569, 495, 386), (385, 568, 494, 384), (383, 567, 493, 382), (381, 566, 492, 380), (379, 565, 491, 378), (377, 564, 490, 376), (375, 563, 489, 374), (373, 562, 488, 372), (371, 561, 487, 370), (369, 560, 486, 368), (367, 559, 485, 366), (365, 558, 484, 364), (363, 557, 483, 362), (361, 556, 482, 360), (359, 555, 481, 358), (357, 554, 480, 356), (355, 553, 479, 354), (353, 552, 478, 352), (351, 551, 477, 350), (349, 550, 476, 348), (347, 549, 475, 346), (345, 548, 474, 344), (343, 547, 473, 342), (341, 546, 472, 340), (339, 545, 471, 338), (337, 544, 470, 336), (335, 543, 469, 334), (333, 542, 468, 332), (331, 541, 467, 330), (329, 540, 466, 328), (327, 539, 465, 326), (325, 538, 464, 324), (323, 537, 463, 322), (321, 536, 462, 320), (319, 535, 461, 318), (317, 534, 460, 316), (315, 533, 459, 314), (313, 532, 458, 312), (311, 531, 457, 310), (309, 530, 456, 308), (307, 529, 455, 306), (305, 528, 454, 304), (605, 604, 606, 607), (295, 294, 604, 605), (601, 602, 607, 606), (602, 295, 605, 607), (611, 610, 608, 609), (296, 297, 609, 608), (452, 451, 610, 611), (451, 296, 608, 610), (294, 2, 616, 618), (305, 612, 614, 451), (619, 618, 626, 627), (618, 616, 624, 626), (2, 528, 617, 616), (3, 613, 612, 305), (451, 614, 615, 296), (601, 294, 618, 619), (296, 615, 613, 3), (528, 601, 619, 617), (625, 627, 626, 624), (622, 620, 621, 623), (614, 622, 623, 615), (615, 623, 621, 613), (617, 619, 627, 625), (0, 454, 628, 629), (617, 625, 643, 639), (612, 620, 622, 614), (450, 449, 614), (448, 447, 449), (446, 445, 447), (444, 443, 445), (442, 441, 443), (440, 439, 441), (438, 437, 439), (436, 435, 437), (434, 433, 435), (432, 431, 433), (430, 429, 431), (428, 427, 429), (426, 425, 427), (424, 423, 425), (422, 421, 423), (420, 419, 421), (418, 417, 419), (416, 415, 417), (414, 413, 415), (412, 411, 413), (410, 409, 411), (408, 407, 409), (406, 405, 407), (404, 403, 405), (402, 401, 403), (400, 399, 401), (398, 397, 399), (396, 395, 397), (394, 393, 395), (392, 391, 393), (390, 389, 391), (388, 387, 389), (386, 385, 387), (384, 383, 385), (382, 381, 383), (380, 379, 381), (378, 377, 379), (376, 375, 377), (374, 373, 375), (372, 371, 373), (370, 369, 371), (368, 367, 369), (366, 365, 367), (364, 363, 365), (362, 361, 363), (360, 359, 361), (358, 357, 359), (356, 355, 357), (354, 353, 355), (352, 351, 353), (350, 349, 351), (348, 347, 349), (346, 345, 347), (344, 343, 345), (342, 341, 343), (340, 339, 341), (338, 337, 339), (336, 335, 337), (334, 333, 335), (332, 331, 333), (330, 329, 331), (328, 327, 329), (326, 325, 327), (324, 323, 325), (322, 321, 323), (320, 319, 321), (318, 317, 319), (316, 315, 317), (314, 313, 315), (312, 311, 313), (310, 309, 311), (308, 307, 309), (306, 612, 307), (293, 615, 291), (289, 291, 287), (285, 287, 283), (281, 283, 279), (277, 279, 275), (273, 275, 271), (269, 271, 267), (265, 267, 263), (261, 263, 259), (257, 259, 255), (253, 255, 251), (249, 251, 247), (245, 247, 243), (241, 243, 239), (237, 239, 235), (233, 235, 231), (229, 231, 227), (225, 227, 223), (221, 223, 219), (217, 219, 215), (213, 215, 211), (209, 211, 207), (205, 207, 203), (201, 203, 199), (197, 199, 195), (193, 195, 191), (189, 191, 187), (185, 187, 183), (181, 183, 179), (177, 179, 175), (173, 175, 171), (169, 171, 167), (165, 167, 163), (161, 163, 159), (157, 159, 155), (153, 155, 151), (149, 151, 147), (145, 147, 143), (141, 143, 139), (137, 139, 135), (133, 135, 131), (129, 131, 127), (125, 127, 123), (121, 123, 119), (117, 119, 115), (113, 115, 111), (109, 111, 107), (105, 107, 103), (101, 103, 99), (97, 99, 95), (93, 95, 91), (89, 91, 87), (85, 87, 83), (81, 83, 79), (77, 79, 75), (73, 75, 71), (69, 71, 67), (65, 67, 63), (61, 63, 59), (57, 59, 55), (53, 55, 51), (49, 51, 47), (45, 47, 43), (41, 43, 39), (37, 39, 35), (33, 35, 31), (29, 31, 27), (25, 27, 23), (21, 23, 19), (17, 19, 15), (13, 15, 11), (9, 11, 7), (5, 7, 613), (290, 618, 292), (288, 286, 290), (282, 286, 284), (278, 282, 280), (274, 278, 276), (270, 274, 272), (266, 270, 268), (262, 266, 264), (258, 262, 260), (254, 258, 256), (250, 254, 252), (246, 250, 248), (242, 246, 244), (238, 242, 240), (234, 238, 236), (230, 234, 232), (226, 230, 228), (222, 226, 224), (218, 222, 220), (214, 218, 216), (210, 214, 212), (206, 210, 208), (202, 206, 204), (198, 202, 200), (194, 198, 196), (190, 194, 192), (186, 190, 188), (182, 186, 184), (178, 182, 180), (174, 178, 176), (170, 174, 172), (166, 170, 168), (162, 166, 164), (158, 162, 160), (154, 158, 156), (150, 154, 152), (146, 150, 148), (142, 146, 144), (138, 142, 140), (134, 138, 136), (130, 134, 132), (126, 130, 128), (122, 126, 124), (118, 122, 120), (114, 118, 116), (110, 114, 112), (106, 110, 108), (102, 106, 104), (98, 102, 100), (94, 98, 96), (90, 94, 92), (86, 90, 88), (82, 86, 84), (78, 82, 80), (34, 38, 36), (30, 34, 32), (18, 22, 20), (14, 18, 16), (4, 616, 6), (6, 10, 8), (10, 14, 12), (22, 26, 24), (26, 30, 28), (38, 42, 40), (74, 78, 76), (70, 74, 72), (66, 70, 68), (62, 66, 64), (58, 62, 60), (54, 58, 56), (50, 54, 52), (46, 50, 48), (42, 46, 44), (591, 518, 592), (592, 519, 593), (593, 520, 594), (594, 521, 595), (595, 522, 596), (596, 523, 597), (597, 524, 598), (598, 525, 599), (599, 526, 600), (600, 527, 619), (590, 517, 591), (589, 516, 590), (588, 515, 589), (587, 514, 588), (586, 513, 587), (585, 512, 586), (584, 511, 585), (583, 510, 584), (582, 509, 583), (581, 508, 582), (580, 507, 581), (579, 506, 580), (578, 505, 579), (577, 504, 578), (576, 503, 577), (575, 502, 576), (574, 501, 575), (573, 500, 574), (572, 499, 573), (571, 498, 572), (570, 497, 571), (569, 496, 570), (568, 495, 569), (567, 494, 568), (566, 493, 567), (565, 492, 566), (564, 491, 565), (563, 490, 564), (562, 489, 563), (561, 488, 562), (560, 487, 561), (559, 486, 560), (558, 485, 559), (557, 484, 558), (556, 483, 557), (555, 482, 556), (554, 481, 555), (553, 480, 554), (552, 479, 553), (551, 478, 552), (550, 477, 551), (549, 476, 550), (548, 475, 549), (547, 474, 548), (546, 473, 547), (545, 472, 546), (544, 471, 545), (543, 470, 544), (542, 469, 543), (541, 468, 542), (540, 467, 541), (539, 466, 540), (538, 465, 539), (537, 464, 538), (536, 463, 537), (535, 462, 536), (534, 461, 535), (533, 460, 534), (532, 459, 533), (531, 458, 532), (530, 457, 531), (529, 456, 530), (617, 455, 529), (635, 630, 629, 628), (632, 633, 634, 631), (638, 639, 643, 642), (637, 641, 640, 636), (620, 612, 636, 640), (624, 616, 638, 642), (2, 0, 629, 630), (304, 1, 631, 634), (616, 617, 639, 638), (625, 624, 642, 643), (1, 3, 632, 631), (3, 305, 633, 632), (305, 304, 634, 633), (528, 2, 630, 635), (613, 621, 641, 637), (612, 613, 637, 636)])
me_cube_000.materials.append(mat_material)
me_cube_000.use_remesh_preserve_volume = False
me_cube_000.use_remesh_preserve_attributes = False
me_cube_000.use_mirror_vertex_groups = False
me_cube_000.update()
me_cube_002 = bpy.data.meshes.new('Cube.002')
me_cube_002.from_pydata([(0.9549, 0.9996, 3.362e-05), (0.9549, -1.0, 3.362e-05), (-1.045, -1.0, 3.362e-05), (-1.045, 0.9996, 3.362e-05), (0.8549, 0.8996, 2.0), (0.8549, -0.9004, 2.0), (-0.9451, -0.9004, 2.0), (-0.9451, 0.8996, 2.0), (0.9549, 0.9996, 2.0), (0.9549, -1.0, 2.0), (-1.045, 0.9996, 2.0), (-1.045, -1.0, 2.0), (0.7549, 0.7996, 4.0), (0.7549, -0.8004, 4.0), (-0.8451, 0.7996, 4.0), (-0.8451, -0.8004, 4.0), (0.8549, 0.8996, 4.0), (0.8549, -0.9004, 4.0), (-0.9451, 0.8996, 4.0), (-0.9451, -0.9004, 4.0), (0.6549, 0.6996, 6.0), (0.6549, -0.7004, 6.0), (-0.7451, 0.6996, 6.0), (-0.7451, -0.7004, 6.0), (0.7549, 0.7996, 6.0), (0.7549, -0.8004, 6.0), (-0.8451, 0.7996, 6.0), (-0.8451, -0.8004, 6.0), (0.5549, 0.5996, 8.0), (0.5549, -0.6004, 8.0), (-0.6451, 0.5996, 8.0), (-0.6451, -0.6004, 8.0), (0.6549, 0.6996, 8.0), (0.6549, -0.7004, 8.0), (-0.7451, 0.6996, 8.0), (-0.7451, -0.7004, 8.0), (0.4549, 0.4996, 10.0), (0.4549, -0.5004, 10.0), (-0.5451, 0.4996, 10.0), (-0.5451, -0.5004, 10.0), (0.5549, 0.5996, 10.0), (0.5549, -0.6004, 10.0), (-0.6451, 0.5996, 10.0), (-0.6451, -0.6004, 10.0), (0.3549, 0.3996, 12.0), (0.3549, -0.4004, 12.0), (-0.4451, 0.3996, 12.0), (-0.4451, -0.4004, 12.0), (0.4549, 0.4996, 12.0), (0.4549, -0.5004, 12.0), (-0.5451, 0.4996, 12.0), (-0.5451, -0.5004, 12.0), (0.1924, 0.2282, 14.0), (0.1924, -0.229, 14.0), (-0.2648, 0.2282, 14.0), (-0.2648, -0.229, 14.0), (0.3549, 0.3996, 14.0), (0.3549, -0.4004, 14.0), (-0.4451, 0.3996, 14.0), (-0.4451, -0.4004, 14.0), (0.1924, 0.2282, 18.26), (0.1924, -0.229, 18.26), (-0.2648, 0.2282, 18.26), (-0.2648, -0.229, 18.26), (0.2103, 0.2461, 18.26), (0.2103, -0.2468, 18.26), (-0.2826, 0.2461, 18.26), (-0.2826, -0.2468, 18.26), (0.2103, 0.2461, 18.58), (0.2103, -0.2468, 18.58), (-0.2826, 0.2461, 18.58), (-0.2826, -0.2468, 18.58), (0.1924, 0.2282, 18.58), (0.1924, -0.229, 18.58), (-0.2648, 0.2282, 18.58), (-0.2648, -0.229, 18.58), (0.1722, 0.208, 18.26), (0.1722, -0.2087, 18.26), (-0.2445, 0.208, 18.26), (-0.2445, -0.2087, 18.26), (-0.2648, 0.2282, 20.03), (-0.2648, -0.229, 20.35), (-0.2648, -0.229, 20.03), (-0.2648, 0.2282, 20.35), (-0.2648, -0.229, 19.66), (-0.2826, -0.2468, 19.66), (-0.2648, 0.2282, 19.66), (-0.2826, 0.2461, 19.66), (0.1924, -0.229, 19.66), (0.2103, 0.2461, 19.66), (0.1924, 0.2282, 19.66), (-0.2826, 0.2461, 20.03), (0.2103, 0.2461, 20.03), (0.2103, -0.2468, 19.66), (-0.2826, -0.2468, 20.03), (0.2103, -0.2468, 20.03), (0.1924, 0.2282, 20.03), (0.1924, -0.229, 20.03), (-0.0944, 0.2282, 16.0), (-0.0944, -0.229, 16.0), (0.02485, 0.2282, 16.0), (0.02485, -0.229, 16.0), (-0.2648, -0.05589, 16.0), (-0.2648, 0.05876, 16.0), (-0.2448, -0.209, 14.0), (-0.2448, 0.2082, 14.0), (0.1724, 0.2082, 14.0), (0.1724, -0.209, 14.0), (0.1724, 0.05876, 14.0), (0.1724, -0.05589, 14.0), (0.02219, -0.2088, 16.0), (-0.2447, -0.05322, 16.0), (-0.09186, -0.2088, 16.0), (0.02231, 0.2081, 16.0), (-0.2447, 0.05599, 16.0), (-0.09167, 0.2081, 16.0), (1.093, -0.2182, 3.362e-05), (1.093, 0.2344, 3.362e-05), (-0.0944, 0.2282, 17.0), (-0.0944, -0.229, 17.0), (0.02485, 0.2282, 17.0), (0.02485, -0.229, 17.0), (-0.2648, -0.05589, 17.0), (-0.2648, 0.05876, 17.0), (0.1722, -0.05589, 17.0), (0.02082, -0.2088, 17.0), (-0.2446, -0.0521, 17.0), (-0.09055, -0.2088, 17.0), (0.02088, 0.2081, 17.0), (0.1722, 0.05876, 17.0), (-0.2446, 0.05476, 17.0), (-0.09046, 0.2081, 17.0), (0.9549, -0.2182, 3.362e-05), (0.9549, -0.2182, 2.0), (0.8549, -0.2182, 2.0), (0.8549, -0.2182, 4.0), (0.7549, -0.2182, 4.0), (0.7549, -0.2182, 6.0), (0.6549, -0.2182, 6.0), (0.6549, -0.2182, 8.0), (0.5549, -0.2182, 8.0), (0.5549, -0.2182, 10.0), (0.4549, -0.2182, 10.0), (0.4549, -0.2182, 12.0), (0.3549, -0.2182, 12.0), (0.3549, -0.2182, 14.0), (0.1924, -0.06455, 14.0), (0.1924, -0.06455, 17.0), (0.9549, 0.2344, 3.362e-05), (0.9549, 0.2344, 2.0), (0.8549, 0.2344, 2.0), (0.8549, 0.2344, 4.0), (0.7549, 0.2344, 4.0), (0.7549, 0.2344, 6.0), (0.6549, 0.2344, 6.0), (0.6549, 0.2344, 8.0), (0.5549, 0.2344, 8.0), (0.5549, 0.2344, 10.0), (0.4549, 0.2344, 10.0), (0.4549, 0.2344, 12.0), (0.3549, 0.2344, 12.0), (0.3549, 0.2344, 14.0), (0.1924, 0.06724, 14.0), (0.1924, -0.229, 20.35), (0.1924, 0.2282, 20.35), (0.1924, 0.06724, 17.0), (1.093, -0.2182, 3.362e-05), (1.093, -0.2182, 3.362e-05), (1.093, -0.2182, 3.362e-05), (1.093, -0.2182, 3.362e-05), (1.093, 0.2344, 3.362e-05), (-0.0944, 0.2282, 17.12), (-0.0944, -0.229, 17.12), (0.02485, 0.2282, 17.12), (0.02485, -0.229, 17.12), (-0.2648, -0.05589, 17.12), (-0.2648, 0.05876, 17.12), (0.1924, -0.05589, 17.12), (0.1924, 0.05876, 17.12), (0.1924, -0.06455, 17.12), (0.1924, 0.06724, 17.12), (0.2058, 0.06724, 14.0), (0.2058, 0.05876, 14.0), (0.2058, -0.05589, 17.0), (0.2058, 0.05876, 17.0), (0.2058, 0.06724, 17.0), (0.2058, -0.05589, 14.0), (0.2058, -0.06455, 14.0), (0.2058, -0.06455, 17.0), (0.2058, -0.05589, 17.12), (0.2058, 0.05876, 17.12), (0.2058, -0.06455, 17.12), (0.2058, 0.06724, 17.12), (-0.0944, 0.2399, 17.0), (0.02485, 0.2399, 17.0), (-0.0944, 0.2399, 17.12), (0.02485, 0.2399, 17.12), (-0.2765, -0.05589, 17.0), (-0.2765, 0.05876, 17.0), (-0.2765, -0.05589, 17.12), (-0.2765, 0.05876, 17.12), (0.02485, -0.2406, 17.0), (-0.0944, -0.2406, 17.0), (-0.0944, -0.2406, 17.12), (0.02485, -0.2406, 17.12), (0.3549, -0.1967, 14.0)], [(73, 77), (79, 75), (72, 76), (78, 74), (55, 104), (105, 54), (108, 109), (116, 166), (166, 167), (167, 168), (168, 169), (117, 170), (161, 205)], [(132, 133, 9, 1), (134, 5, 9, 133), (150, 4, 16, 151), (136, 13, 17, 135), (154, 20, 32, 155), (152, 12, 24, 153), (138, 21, 25, 137), (29, 41, 43, 31), (140, 29, 33, 139), (156, 28, 40, 157), (142, 37, 41, 141), (37, 49, 51, 39), (158, 36, 48, 159), (144, 45, 49, 143), (59, 47, 45, 57), (160, 44, 56, 161), (84, 88, 93, 85), (74, 75, 84, 86), (71, 67, 65, 69), (69, 68, 72, 73), (79, 77, 125, 127), (60, 62, 66, 64), (85, 93, 95, 94), (75, 73, 88, 84), (33, 29, 31, 35), (41, 37, 39, 43), (49, 45, 47, 51), (57, 53, 55, 59), (66, 70, 68, 64), (102, 55, 63, 175), (87, 85, 94, 91), (82, 97, 163, 81), (97, 82, 94, 95), (67, 71, 70, 66), (78, 79, 126, 130), (96, 80, 83, 164), (52, 60, 180, 162), (105, 104, 107, 106), (58, 59, 55, 54), (104, 105, 114, 111), (52, 56, 58, 54), (62, 171, 98, 54), (55, 53, 101, 99), (173, 171, 62, 60), (125, 77, 107, 110), (111, 126, 79, 104), (127, 112, 104, 79), (76, 78, 131, 128), (105, 106, 113, 115), (123, 130, 126, 122), (119, 127, 125, 121), (120, 128, 131, 118), (128, 120, 100, 113), (126, 111, 102, 122), (125, 110, 101, 121), (114, 103, 102, 111), (107, 77, 124, 109), (104, 112, 110, 107), (187, 186, 183, 188), (131, 115, 98, 118), (129, 124, 77, 76), (130, 123, 103, 114), (127, 119, 99, 112), (54, 55, 102, 103), (63, 67, 66, 62), (61, 65, 67, 63), (115, 131, 78, 105), (130, 114, 105, 78), (129, 108, 182, 184), (101, 53, 61, 174), (5, 134, 135, 17), (21, 138, 139, 33), (13, 136, 137, 25), (29, 140, 141, 41), (37, 142, 143, 49), (45, 144, 145, 57), (80, 96, 92, 91), (65, 61, 60, 64), (179, 147, 188, 191), (56, 52, 53, 57), (44, 160, 159, 48), (36, 158, 157, 40), (28, 156, 155, 32), (20, 154, 153, 24), (12, 152, 151, 16), (4, 150, 149, 8), (0, 8, 149, 148), (90, 86, 87, 89), (86, 84, 85, 87), (70, 74, 72, 68), (93, 89, 92, 95), (71, 75, 74, 70), (89, 87, 91, 92), (72, 74, 86, 90), (75, 71, 69, 73), (73, 72, 90, 88), (82, 80, 91, 94), (97, 96, 164, 163), (88, 90, 89, 93), (96, 97, 95, 92), (54, 98, 100, 52), (187, 188, 147, 146), (79, 78, 76, 77), (80, 82, 81, 83), (68, 69, 65, 64), (106, 108, 129, 76), (53, 146, 179, 61), (177, 179, 191, 189), (173, 60, 52, 100), (176, 62, 54, 103), (176, 123, 198, 200), (121, 174, 204, 201), (120, 118, 193, 194), (62, 176, 175, 63), (162, 165, 185, 181), (107, 53, 52, 106), (184, 182, 181, 185), (184, 185, 192, 190), (183, 184, 190, 189), (188, 183, 189, 191), (165, 180, 192, 185), (180, 178, 190, 192), (61, 179, 180, 60), (186, 109, 124, 183), (178, 177, 189, 190), (113, 100, 98, 115), (112, 99, 101, 110), (194, 193, 195, 196), (173, 120, 194, 196), (118, 171, 195, 193), (171, 173, 196, 195), (198, 197, 199, 200), (123, 122, 197, 198), (122, 175, 199, 197), (175, 176, 200, 199), (202, 201, 204, 203), (172, 119, 202, 203), (174, 172, 203, 204), (119, 121, 201, 202), (128, 113, 106, 76), (81, 163, 164, 83), (23, 21, 33, 35), (23, 27, 25, 21), (27, 15, 13, 25), (17, 13, 15, 19), (5, 17, 19, 6), (9, 5, 6, 11), (9, 11, 2, 1), (46, 58, 56, 44), (44, 48, 50, 46), (38, 50, 48, 36), (36, 40, 42, 38), (28, 30, 42, 40), (28, 32, 34, 30), (20, 22, 34, 32), (20, 24, 26, 22), (14, 26, 24, 12), (12, 16, 18, 14), (4, 7, 18, 16), (4, 8, 10, 7), (10, 8, 0, 3), (47, 59, 58, 46), (50, 51, 47, 46), (38, 39, 51, 50), (42, 43, 39, 38), (31, 43, 42, 30), (34, 35, 31, 30), (23, 35, 34, 22), (26, 27, 23, 22), (15, 27, 26, 14), (18, 19, 15, 14), (6, 19, 18, 7), (10, 11, 6, 7), (11, 10, 3, 2), (55, 99, 172, 63), (63, 172, 174, 61)])
me_cube_002.materials.append(mat_material)
me_cube_002.use_remesh_preserve_volume = False
me_cube_002.use_remesh_preserve_attributes = False
me_cube_002.use_mirror_vertex_groups = False
me_cube_002.update()

# ---- objects
ob_stairs = bpy.data.objects.new('Stairs', me_cube_000)
ob_north_east_pyramid = bpy.data.objects.new('North-east pyramid', me_cube_002)
ob_lamp = bpy.data.objects.new('Lamp', light_lamp)
ob_camera = bpy.data.objects.new('Camera', cam_camera)

# ---- transforms, parenting, visibility, modifiers, constraints
ob_stairs.location = (0.0, 0.0, 0.0)
ob_stairs.scale = (1.714, 1.714, 0.1061)
ob_stairs.lock_rotations_4d = False
ob_stairs.empty_display_type = 'ARROWS'
ob_stairs.lineart.crease_threshold = 0.0
ob_north_east_pyramid.location = (0.0, 0.0, 0.0)
ob_north_east_pyramid.scale = (1.714, 1.714, 0.1061)
ob_north_east_pyramid.lock_rotations_4d = False
ob_north_east_pyramid.empty_display_type = 'ARROWS'
ob_north_east_pyramid.lineart.crease_threshold = 0.0
ob_lamp.location = (4.076, 1.005, 5.904)
ob_lamp.rotation_euler = (0.6503, 0.05522, 1.866)
ob_lamp.lock_rotations_4d = False
ob_lamp.empty_display_type = 'ARROWS'
ob_lamp.color = (0.0, 0.0, 0.0, 0.0)
ob_lamp.lineart.crease_threshold = 0.0
ob_camera.location = (7.481, -6.508, 5.344)
ob_camera.rotation_euler = (1.109, 0.01082, 0.8149)
ob_camera.lock_rotations_4d = False
ob_camera.empty_display_type = 'ARROWS'
ob_camera.color = (0.0, 0.0, 0.0, 0.0)
ob_camera.display_type = 'WIRE'
ob_camera.lineart.crease_threshold = 0.0

# ---- collection membership
col_collection_1.objects.link(ob_stairs)
col_collection_1.objects.link(ob_north_east_pyramid)
col_collection_1.objects.link(ob_lamp)
col_collection_1.objects.link(ob_camera)

# ---- scene / render settings (as saved in the file)
scene.camera = ob_camera
scene.frame_start = 1; scene.frame_end = 250; scene.frame_set(1)
scene.render.engine = 'BLENDER_EEVEE_NEXT'
scene.render.resolution_percentage = 50
scene.render.dither_intensity = 0.0
scene.cycles.use_denoising = False
scene.cycles.samples = 10
scene.cycles.sampling_pattern = 'TABULATED_SOBOL'
scene.cycles.light_sampling_threshold = 0.0
scene.cycles.use_adaptive_sampling = False
scene.cycles.use_light_tree = False
scene.cycles.blur_glossy = 0.0
scene.cycles.pixel_filter_type = 'GAUSSIAN'
scene.cycles.sample_clamp_indirect = 0.0
scene.view_settings.view_transform = 'Standard'
bpy.context.view_layer.update()
